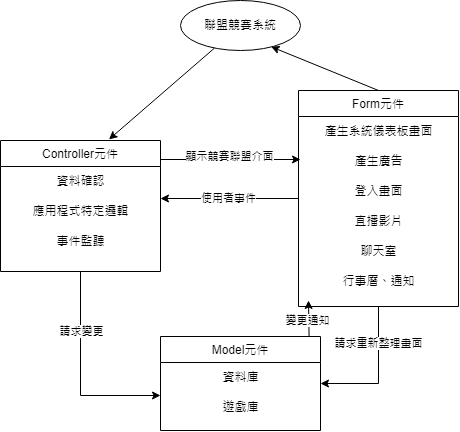

The diagram above was exported from draw.io. Its source (the exported page's mxGraphModel, read from the mxfile embedded in the PNG):
<mxGraphModel dx="955" dy="475" grid="1" gridSize="10" guides="1" tooltips="1" connect="1" arrows="1" fold="1" page="1" pageScale="1" pageWidth="827" pageHeight="1169" math="0" shadow="0">
  <root>
    <mxCell id="WIyWlLk6GJQsqaUBKTNV-0" />
    <mxCell id="WIyWlLk6GJQsqaUBKTNV-1" parent="WIyWlLk6GJQsqaUBKTNV-0" />
    <mxCell id="47_mg1ABwNm0DkJS1Huu-12" style="edgeStyle=orthogonalEdgeStyle;rounded=0;orthogonalLoop=1;jettySize=auto;html=1;" parent="WIyWlLk6GJQsqaUBKTNV-1" source="zkfFHV4jXpPFQw0GAbJ--0" edge="1">
      <mxGeometry relative="1" as="geometry">
        <mxPoint x="510" y="189" as="targetPoint" />
        <Array as="points">
          <mxPoint x="410" y="189" />
          <mxPoint x="410" y="189" />
        </Array>
      </mxGeometry>
    </mxCell>
    <mxCell id="3IAPZhxmKa-vLBK9YZ0c-23" value="顯示競賽聯盟介面" style="edgeLabel;html=1;align=center;verticalAlign=middle;resizable=0;points=[];" vertex="1" connectable="0" parent="47_mg1ABwNm0DkJS1Huu-12">
      <mxGeometry x="-0.0286" y="3" relative="1" as="geometry">
        <mxPoint as="offset" />
      </mxGeometry>
    </mxCell>
    <mxCell id="zkfFHV4jXpPFQw0GAbJ--0" value="Controller元件" style="swimlane;fontStyle=0;align=center;verticalAlign=top;childLayout=stackLayout;horizontal=1;startSize=26;horizontalStack=0;resizeParent=1;resizeLast=0;collapsible=1;marginBottom=0;rounded=0;shadow=0;strokeWidth=1;" parent="WIyWlLk6GJQsqaUBKTNV-1" vertex="1">
      <mxGeometry x="210" y="170" width="160" height="131" as="geometry">
        <mxRectangle x="230" y="140" width="160" height="26" as="alternateBounds" />
      </mxGeometry>
    </mxCell>
    <mxCell id="3IAPZhxmKa-vLBK9YZ0c-2" value="資料確認" style="text;html=1;align=center;verticalAlign=middle;resizable=0;points=[];autosize=1;strokeColor=none;fillColor=none;" vertex="1" parent="zkfFHV4jXpPFQw0GAbJ--0">
      <mxGeometry y="26" width="160" height="30" as="geometry" />
    </mxCell>
    <mxCell id="3IAPZhxmKa-vLBK9YZ0c-11" value="應用程式特定邏輯" style="text;html=1;align=center;verticalAlign=middle;resizable=0;points=[];autosize=1;strokeColor=none;fillColor=none;" vertex="1" parent="zkfFHV4jXpPFQw0GAbJ--0">
      <mxGeometry y="56" width="160" height="30" as="geometry" />
    </mxCell>
    <mxCell id="3IAPZhxmKa-vLBK9YZ0c-25" value="事件監聽" style="text;html=1;align=center;verticalAlign=middle;resizable=0;points=[];autosize=1;strokeColor=none;fillColor=none;" vertex="1" parent="zkfFHV4jXpPFQw0GAbJ--0">
      <mxGeometry y="86" width="160" height="30" as="geometry" />
    </mxCell>
    <mxCell id="47_mg1ABwNm0DkJS1Huu-13" style="edgeStyle=orthogonalEdgeStyle;rounded=0;orthogonalLoop=1;jettySize=auto;html=1;" parent="WIyWlLk6GJQsqaUBKTNV-1" source="zkfFHV4jXpPFQw0GAbJ--17" edge="1">
      <mxGeometry relative="1" as="geometry">
        <mxPoint x="370" y="228" as="targetPoint" />
      </mxGeometry>
    </mxCell>
    <mxCell id="3IAPZhxmKa-vLBK9YZ0c-22" value="使用者事件" style="edgeLabel;html=1;align=center;verticalAlign=middle;resizable=0;points=[];" vertex="1" connectable="0" parent="47_mg1ABwNm0DkJS1Huu-13">
      <mxGeometry x="0.0272" y="-1" relative="1" as="geometry">
        <mxPoint as="offset" />
      </mxGeometry>
    </mxCell>
    <mxCell id="zkfFHV4jXpPFQw0GAbJ--17" value="Form元件" style="swimlane;fontStyle=0;align=center;verticalAlign=top;childLayout=stackLayout;horizontal=1;startSize=26;horizontalStack=0;resizeParent=1;resizeLast=0;collapsible=1;marginBottom=0;rounded=0;shadow=0;strokeWidth=1;" parent="WIyWlLk6GJQsqaUBKTNV-1" vertex="1">
      <mxGeometry x="508" y="120" width="160" height="216" as="geometry">
        <mxRectangle x="550" y="140" width="160" height="26" as="alternateBounds" />
      </mxGeometry>
    </mxCell>
    <mxCell id="47_mg1ABwNm0DkJS1Huu-14" value="產生系統儀表板畫面" style="text;html=1;align=center;verticalAlign=middle;resizable=0;points=[];autosize=1;strokeColor=none;fillColor=none;" parent="zkfFHV4jXpPFQw0GAbJ--17" vertex="1">
      <mxGeometry y="26" width="160" height="30" as="geometry" />
    </mxCell>
    <mxCell id="47_mg1ABwNm0DkJS1Huu-18" value="產生廣告" style="text;html=1;align=center;verticalAlign=middle;resizable=0;points=[];autosize=1;strokeColor=none;fillColor=none;" parent="zkfFHV4jXpPFQw0GAbJ--17" vertex="1">
      <mxGeometry y="56" width="160" height="30" as="geometry" />
    </mxCell>
    <mxCell id="47_mg1ABwNm0DkJS1Huu-29" value="登入畫面" style="text;html=1;align=center;verticalAlign=middle;resizable=0;points=[];autosize=1;strokeColor=none;fillColor=none;" parent="zkfFHV4jXpPFQw0GAbJ--17" vertex="1">
      <mxGeometry y="86" width="160" height="30" as="geometry" />
    </mxCell>
    <mxCell id="47_mg1ABwNm0DkJS1Huu-31" value="直播影片" style="text;html=1;align=center;verticalAlign=middle;resizable=0;points=[];autosize=1;strokeColor=none;fillColor=none;" parent="zkfFHV4jXpPFQw0GAbJ--17" vertex="1">
      <mxGeometry y="116" width="160" height="30" as="geometry" />
    </mxCell>
    <mxCell id="3IAPZhxmKa-vLBK9YZ0c-0" value="聊天室" style="text;html=1;align=center;verticalAlign=middle;resizable=0;points=[];autosize=1;strokeColor=none;fillColor=none;" vertex="1" parent="zkfFHV4jXpPFQw0GAbJ--17">
      <mxGeometry y="146" width="160" height="30" as="geometry" />
    </mxCell>
    <mxCell id="3IAPZhxmKa-vLBK9YZ0c-1" value="行事曆、通知" style="text;html=1;align=center;verticalAlign=middle;resizable=0;points=[];autosize=1;strokeColor=none;fillColor=none;" vertex="1" parent="zkfFHV4jXpPFQw0GAbJ--17">
      <mxGeometry y="176" width="160" height="30" as="geometry" />
    </mxCell>
    <mxCell id="47_mg1ABwNm0DkJS1Huu-19" value="聯盟競賽系統" style="ellipse;whiteSpace=wrap;html=1;fillColor=none;" parent="WIyWlLk6GJQsqaUBKTNV-1" vertex="1">
      <mxGeometry x="390" y="30" width="120" height="50" as="geometry" />
    </mxCell>
    <mxCell id="47_mg1ABwNm0DkJS1Huu-24" value="" style="endArrow=classic;html=1;rounded=0;exitX=0.893;exitY=0.007;exitDx=0;exitDy=0;exitPerimeter=0;" parent="WIyWlLk6GJQsqaUBKTNV-1" edge="1">
      <mxGeometry width="50" height="50" relative="1" as="geometry">
        <mxPoint x="518.5999999999999" y="367.4" as="sourcePoint" />
        <mxPoint x="518" y="330" as="targetPoint" />
      </mxGeometry>
    </mxCell>
    <mxCell id="3IAPZhxmKa-vLBK9YZ0c-20" value="變更通知" style="edgeLabel;html=1;align=center;verticalAlign=middle;resizable=0;points=[];" vertex="1" connectable="0" parent="47_mg1ABwNm0DkJS1Huu-24">
      <mxGeometry x="-0.0414" y="2" relative="1" as="geometry">
        <mxPoint as="offset" />
      </mxGeometry>
    </mxCell>
    <mxCell id="3IAPZhxmKa-vLBK9YZ0c-3" value="Model元件" style="swimlane;fontStyle=0;align=center;verticalAlign=top;childLayout=stackLayout;horizontal=1;startSize=26;horizontalStack=0;resizeParent=1;resizeLast=0;collapsible=1;marginBottom=0;rounded=0;shadow=0;strokeWidth=1;" vertex="1" parent="WIyWlLk6GJQsqaUBKTNV-1">
      <mxGeometry x="370" y="366" width="160" height="94" as="geometry">
        <mxRectangle x="230" y="140" width="160" height="26" as="alternateBounds" />
      </mxGeometry>
    </mxCell>
    <mxCell id="3IAPZhxmKa-vLBK9YZ0c-4" value="資料庫" style="text;html=1;align=center;verticalAlign=middle;resizable=0;points=[];autosize=1;strokeColor=none;fillColor=none;" vertex="1" parent="3IAPZhxmKa-vLBK9YZ0c-3">
      <mxGeometry y="26" width="160" height="30" as="geometry" />
    </mxCell>
    <mxCell id="3IAPZhxmKa-vLBK9YZ0c-7" value="遊戲庫" style="text;html=1;align=center;verticalAlign=middle;resizable=0;points=[];autosize=1;strokeColor=none;fillColor=none;" vertex="1" parent="3IAPZhxmKa-vLBK9YZ0c-3">
      <mxGeometry y="56" width="160" height="30" as="geometry" />
    </mxCell>
    <mxCell id="3IAPZhxmKa-vLBK9YZ0c-5" style="edgeStyle=orthogonalEdgeStyle;rounded=0;orthogonalLoop=1;jettySize=auto;html=1;entryX=1;entryY=0.5;entryDx=0;entryDy=0;exitX=0.5;exitY=1;exitDx=0;exitDy=0;" edge="1" parent="WIyWlLk6GJQsqaUBKTNV-1" source="zkfFHV4jXpPFQw0GAbJ--17" target="3IAPZhxmKa-vLBK9YZ0c-3">
      <mxGeometry relative="1" as="geometry" />
    </mxCell>
    <mxCell id="3IAPZhxmKa-vLBK9YZ0c-21" value="請求重新整理畫面" style="edgeLabel;html=1;align=center;verticalAlign=middle;resizable=0;points=[];" vertex="1" connectable="0" parent="3IAPZhxmKa-vLBK9YZ0c-5">
      <mxGeometry x="-0.4667" relative="1" as="geometry">
        <mxPoint as="offset" />
      </mxGeometry>
    </mxCell>
    <mxCell id="3IAPZhxmKa-vLBK9YZ0c-14" value="" style="endArrow=classic;html=1;rounded=0;entryX=0.755;entryY=0.925;entryDx=0;entryDy=0;exitX=0.5;exitY=0;exitDx=0;exitDy=0;entryPerimeter=0;" edge="1" parent="WIyWlLk6GJQsqaUBKTNV-1" source="zkfFHV4jXpPFQw0GAbJ--17" target="47_mg1ABwNm0DkJS1Huu-19">
      <mxGeometry width="50" height="50" relative="1" as="geometry">
        <mxPoint x="580" y="120" as="sourcePoint" />
        <mxPoint x="630" y="70" as="targetPoint" />
      </mxGeometry>
    </mxCell>
    <mxCell id="3IAPZhxmKa-vLBK9YZ0c-15" value="" style="endArrow=classic;html=1;rounded=0;entryX=0.678;entryY=-0.008;entryDx=0;entryDy=0;entryPerimeter=0;" edge="1" parent="WIyWlLk6GJQsqaUBKTNV-1" source="47_mg1ABwNm0DkJS1Huu-19" target="zkfFHV4jXpPFQw0GAbJ--0">
      <mxGeometry width="50" height="50" relative="1" as="geometry">
        <mxPoint x="400" y="30" as="sourcePoint" />
        <mxPoint x="450" y="-20" as="targetPoint" />
      </mxGeometry>
    </mxCell>
    <mxCell id="3IAPZhxmKa-vLBK9YZ0c-18" style="edgeStyle=orthogonalEdgeStyle;rounded=0;orthogonalLoop=1;jettySize=auto;html=1;exitX=0.5;exitY=1;exitDx=0;exitDy=0;entryX=0;entryY=0.1;entryDx=0;entryDy=0;entryPerimeter=0;" edge="1" parent="WIyWlLk6GJQsqaUBKTNV-1" source="zkfFHV4jXpPFQw0GAbJ--0" target="3IAPZhxmKa-vLBK9YZ0c-7">
      <mxGeometry relative="1" as="geometry" />
    </mxCell>
    <mxCell id="3IAPZhxmKa-vLBK9YZ0c-19" value="請求變更" style="edgeLabel;html=1;align=center;verticalAlign=middle;resizable=0;points=[];" vertex="1" connectable="0" parent="3IAPZhxmKa-vLBK9YZ0c-18">
      <mxGeometry x="-0.4211" y="1" relative="1" as="geometry">
        <mxPoint as="offset" />
      </mxGeometry>
    </mxCell>
  </root>
</mxGraphModel>